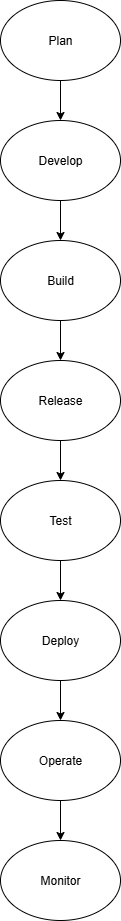

The diagram above was exported from draw.io. Its source (the exported page's mxGraphModel, read from the mxfile embedded in the PNG):
<mxGraphModel dx="786" dy="1551" grid="1" gridSize="10" guides="1" tooltips="1" connect="1" arrows="1" fold="1" page="1" pageScale="1" pageWidth="850" pageHeight="1100" math="0" shadow="0">
  <root>
    <mxCell id="0" />
    <mxCell id="1" parent="0" />
    <mxCell id="g_VlilhnO72AEYBwwLaa-14" value="" style="edgeStyle=orthogonalEdgeStyle;rounded=0;orthogonalLoop=1;jettySize=auto;html=1;" edge="1" parent="1" source="g_VlilhnO72AEYBwwLaa-2" target="g_VlilhnO72AEYBwwLaa-5">
      <mxGeometry relative="1" as="geometry" />
    </mxCell>
    <mxCell id="g_VlilhnO72AEYBwwLaa-2" value="Develop" style="ellipse;whiteSpace=wrap;html=1;" vertex="1" parent="1">
      <mxGeometry x="340" y="-320" width="120" height="80" as="geometry" />
    </mxCell>
    <mxCell id="g_VlilhnO72AEYBwwLaa-16" value="" style="edgeStyle=orthogonalEdgeStyle;rounded=0;orthogonalLoop=1;jettySize=auto;html=1;" edge="1" parent="1" source="g_VlilhnO72AEYBwwLaa-5" target="g_VlilhnO72AEYBwwLaa-6">
      <mxGeometry relative="1" as="geometry" />
    </mxCell>
    <mxCell id="g_VlilhnO72AEYBwwLaa-5" value="Build" style="ellipse;whiteSpace=wrap;html=1;" vertex="1" parent="1">
      <mxGeometry x="340" y="-200" width="120" height="80" as="geometry" />
    </mxCell>
    <mxCell id="g_VlilhnO72AEYBwwLaa-18" value="" style="edgeStyle=orthogonalEdgeStyle;rounded=0;orthogonalLoop=1;jettySize=auto;html=1;" edge="1" parent="1" source="g_VlilhnO72AEYBwwLaa-6" target="g_VlilhnO72AEYBwwLaa-7">
      <mxGeometry relative="1" as="geometry" />
    </mxCell>
    <mxCell id="g_VlilhnO72AEYBwwLaa-6" value="Release" style="ellipse;whiteSpace=wrap;html=1;" vertex="1" parent="1">
      <mxGeometry x="340" y="-80" width="120" height="80" as="geometry" />
    </mxCell>
    <mxCell id="g_VlilhnO72AEYBwwLaa-17" value="" style="edgeStyle=orthogonalEdgeStyle;rounded=0;orthogonalLoop=1;jettySize=auto;html=1;" edge="1" parent="1" source="g_VlilhnO72AEYBwwLaa-7" target="g_VlilhnO72AEYBwwLaa-8">
      <mxGeometry relative="1" as="geometry" />
    </mxCell>
    <mxCell id="g_VlilhnO72AEYBwwLaa-7" value="Test" style="ellipse;whiteSpace=wrap;html=1;" vertex="1" parent="1">
      <mxGeometry x="340" y="40" width="120" height="80" as="geometry" />
    </mxCell>
    <mxCell id="g_VlilhnO72AEYBwwLaa-19" value="" style="edgeStyle=orthogonalEdgeStyle;rounded=0;orthogonalLoop=1;jettySize=auto;html=1;" edge="1" parent="1" source="g_VlilhnO72AEYBwwLaa-8" target="g_VlilhnO72AEYBwwLaa-9">
      <mxGeometry relative="1" as="geometry" />
    </mxCell>
    <mxCell id="g_VlilhnO72AEYBwwLaa-8" value="Deploy" style="ellipse;whiteSpace=wrap;html=1;" vertex="1" parent="1">
      <mxGeometry x="340" y="160" width="120" height="80" as="geometry" />
    </mxCell>
    <mxCell id="g_VlilhnO72AEYBwwLaa-20" value="" style="edgeStyle=orthogonalEdgeStyle;rounded=0;orthogonalLoop=1;jettySize=auto;html=1;" edge="1" parent="1" source="g_VlilhnO72AEYBwwLaa-9" target="g_VlilhnO72AEYBwwLaa-12">
      <mxGeometry relative="1" as="geometry" />
    </mxCell>
    <mxCell id="g_VlilhnO72AEYBwwLaa-9" value="Operate" style="ellipse;whiteSpace=wrap;html=1;" vertex="1" parent="1">
      <mxGeometry x="340" y="280" width="120" height="80" as="geometry" />
    </mxCell>
    <mxCell id="g_VlilhnO72AEYBwwLaa-13" value="" style="edgeStyle=orthogonalEdgeStyle;rounded=0;orthogonalLoop=1;jettySize=auto;html=1;" edge="1" parent="1" source="g_VlilhnO72AEYBwwLaa-10" target="g_VlilhnO72AEYBwwLaa-2">
      <mxGeometry relative="1" as="geometry" />
    </mxCell>
    <mxCell id="g_VlilhnO72AEYBwwLaa-10" value="Plan" style="ellipse;whiteSpace=wrap;html=1;" vertex="1" parent="1">
      <mxGeometry x="340" y="-440" width="120" height="80" as="geometry" />
    </mxCell>
    <mxCell id="g_VlilhnO72AEYBwwLaa-12" value="Monitor" style="ellipse;whiteSpace=wrap;html=1;" vertex="1" parent="1">
      <mxGeometry x="340" y="400" width="120" height="80" as="geometry" />
    </mxCell>
  </root>
</mxGraphModel>